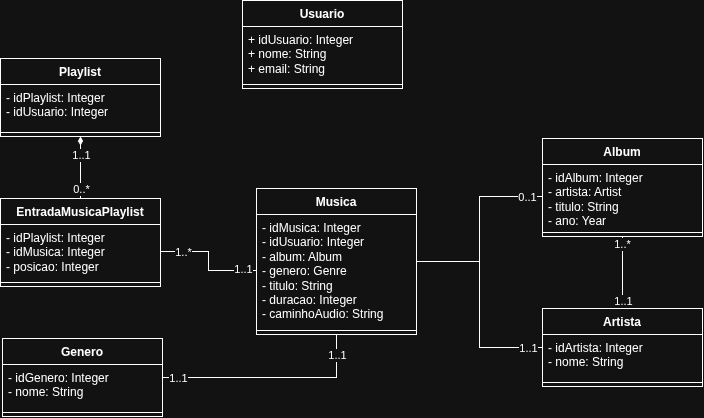

The diagram above was exported from draw.io. Its source (the exported page's mxGraphModel, read from the mxfile embedded in the PNG):
<mxGraphModel dx="1414" dy="799" grid="1" gridSize="10" guides="1" tooltips="1" connect="1" arrows="1" fold="1" page="1" pageScale="1" pageWidth="827" pageHeight="1169" math="0" shadow="0">
  <root>
    <mxCell id="0" />
    <mxCell id="1" parent="0" />
    <mxCell id="q00Hi7zEczM0SXke2vla-1" parent="1" style="swimlane;fontStyle=1;align=center;verticalAlign=top;childLayout=stackLayout;horizontal=1;startSize=26;horizontalStack=0;resizeParent=1;resizeParentMax=0;resizeLast=0;collapsible=1;marginBottom=0;whiteSpace=wrap;html=1;" value="Usuario" vertex="1">
      <mxGeometry height="88" width="160" x="320" y="152" as="geometry" />
    </mxCell>
    <mxCell id="q00Hi7zEczM0SXke2vla-2" parent="q00Hi7zEczM0SXke2vla-1" style="text;strokeColor=none;fillColor=none;align=left;verticalAlign=top;spacingLeft=4;spacingRight=4;overflow=hidden;rotatable=0;points=[[0,0.5],[1,0.5]];portConstraint=eastwest;whiteSpace=wrap;html=1;" value="+ idUsuario: Integer&lt;div&gt;+ nome: String&lt;/div&gt;&lt;div&gt;+ email: String&lt;/div&gt;" vertex="1">
      <mxGeometry height="54" width="160" y="26" as="geometry" />
    </mxCell>
    <mxCell id="q00Hi7zEczM0SXke2vla-3" parent="q00Hi7zEczM0SXke2vla-1" style="line;strokeWidth=1;fillColor=none;align=left;verticalAlign=middle;spacingTop=-1;spacingLeft=3;spacingRight=3;rotatable=0;labelPosition=right;points=[];portConstraint=eastwest;strokeColor=inherit;" value="" vertex="1">
      <mxGeometry height="8" width="160" y="80" as="geometry" />
    </mxCell>
    <mxCell id="q00Hi7zEczM0SXke2vla-47" edge="1" parent="1" source="q00Hi7zEczM0SXke2vla-5" style="edgeStyle=orthogonalEdgeStyle;rounded=0;orthogonalLoop=1;jettySize=auto;html=1;entryX=0;entryY=0.5;entryDx=0;entryDy=0;endArrow=none;endFill=0;" target="q00Hi7zEczM0SXke2vla-17">
      <mxGeometry relative="1" as="geometry" />
    </mxCell>
    <mxCell id="q00Hi7zEczM0SXke2vla-49" connectable="0" parent="q00Hi7zEczM0SXke2vla-47" style="edgeLabel;html=1;align=center;verticalAlign=middle;resizable=0;points=[];" value="1..1" vertex="1">
      <mxGeometry relative="1" x="0.8774" y="-4" as="geometry">
        <mxPoint x="-2" y="-4" as="offset" />
      </mxGeometry>
    </mxCell>
    <mxCell id="q00Hi7zEczM0SXke2vla-48" edge="1" parent="1" source="q00Hi7zEczM0SXke2vla-5" style="edgeStyle=orthogonalEdgeStyle;rounded=0;orthogonalLoop=1;jettySize=auto;html=1;entryX=0;entryY=0.5;entryDx=0;entryDy=0;endArrow=none;endFill=0;" target="q00Hi7zEczM0SXke2vla-15">
      <mxGeometry relative="1" as="geometry" />
    </mxCell>
    <mxCell id="q00Hi7zEczM0SXke2vla-50" connectable="0" parent="q00Hi7zEczM0SXke2vla-48" style="edgeLabel;html=1;align=center;verticalAlign=middle;resizable=0;points=[];" value="0..1" vertex="1">
      <mxGeometry relative="1" x="0.8618" y="-1" as="geometry">
        <mxPoint x="-3" y="-1" as="offset" />
      </mxGeometry>
    </mxCell>
    <mxCell id="q00Hi7zEczM0SXke2vla-5" parent="1" style="swimlane;fontStyle=1;align=center;verticalAlign=top;childLayout=stackLayout;horizontal=1;startSize=26;horizontalStack=0;resizeParent=1;resizeParentMax=0;resizeLast=0;collapsible=1;marginBottom=0;whiteSpace=wrap;html=1;" value="Musica" vertex="1">
      <mxGeometry height="146" width="160" x="334" y="340" as="geometry" />
    </mxCell>
    <mxCell id="q00Hi7zEczM0SXke2vla-6" parent="q00Hi7zEczM0SXke2vla-5" style="text;strokeColor=none;fillColor=none;align=left;verticalAlign=top;spacingLeft=4;spacingRight=4;overflow=hidden;rotatable=0;points=[[0,0.5],[1,0.5]];portConstraint=eastwest;whiteSpace=wrap;html=1;" value="- idMusica: Integer&lt;div&gt;- idUsuario: Integer&lt;/div&gt;&lt;div&gt;- album: Album&lt;/div&gt;&lt;div&gt;- genero: Genre&lt;/div&gt;&lt;div&gt;- titulo: String&lt;/div&gt;&lt;div&gt;- duracao: Integer&lt;/div&gt;&lt;div&gt;- caminhoAudio: String&lt;/div&gt;" vertex="1">
      <mxGeometry height="112" width="160" y="26" as="geometry" />
    </mxCell>
    <mxCell id="q00Hi7zEczM0SXke2vla-7" parent="q00Hi7zEczM0SXke2vla-5" style="line;strokeWidth=1;fillColor=none;align=left;verticalAlign=middle;spacingTop=-1;spacingLeft=3;spacingRight=3;rotatable=0;labelPosition=right;points=[];portConstraint=eastwest;strokeColor=inherit;" value="" vertex="1">
      <mxGeometry height="8" width="160" y="138" as="geometry" />
    </mxCell>
    <mxCell id="q00Hi7zEczM0SXke2vla-8" parent="1" style="swimlane;fontStyle=1;align=center;verticalAlign=top;childLayout=stackLayout;horizontal=1;startSize=26;horizontalStack=0;resizeParent=1;resizeParentMax=0;resizeLast=0;collapsible=1;marginBottom=0;whiteSpace=wrap;html=1;" value="Playlist" vertex="1">
      <mxGeometry height="78" width="160" x="78" y="210" as="geometry" />
    </mxCell>
    <mxCell id="q00Hi7zEczM0SXke2vla-9" parent="q00Hi7zEczM0SXke2vla-8" style="text;strokeColor=none;fillColor=none;align=left;verticalAlign=top;spacingLeft=4;spacingRight=4;overflow=hidden;rotatable=0;points=[[0,0.5],[1,0.5]];portConstraint=eastwest;whiteSpace=wrap;html=1;" value="- idPlaylist: Integer&lt;div&gt;- idUsuario: Integer&lt;/div&gt;&lt;div&gt;&lt;br&gt;&lt;/div&gt;" vertex="1">
      <mxGeometry height="44" width="160" y="26" as="geometry" />
    </mxCell>
    <mxCell id="q00Hi7zEczM0SXke2vla-10" parent="q00Hi7zEczM0SXke2vla-8" style="line;strokeWidth=1;fillColor=none;align=left;verticalAlign=middle;spacingTop=-1;spacingLeft=3;spacingRight=3;rotatable=0;labelPosition=right;points=[];portConstraint=eastwest;strokeColor=inherit;" value="" vertex="1">
      <mxGeometry height="8" width="160" y="70" as="geometry" />
    </mxCell>
    <mxCell id="q00Hi7zEczM0SXke2vla-27" edge="1" parent="1" source="q00Hi7zEczM0SXke2vla-11" style="edgeStyle=orthogonalEdgeStyle;rounded=0;orthogonalLoop=1;jettySize=auto;html=1;entryX=0.5;entryY=1;entryDx=0;entryDy=0;endArrow=none;endFill=0;" target="q00Hi7zEczM0SXke2vla-5">
      <mxGeometry relative="1" as="geometry" />
    </mxCell>
    <mxCell id="q00Hi7zEczM0SXke2vla-40" connectable="0" parent="q00Hi7zEczM0SXke2vla-27" style="edgeLabel;html=1;align=center;verticalAlign=middle;resizable=0;points=[];" value="1..1" vertex="1">
      <mxGeometry relative="1" x="0.8422" as="geometry">
        <mxPoint y="3" as="offset" />
      </mxGeometry>
    </mxCell>
    <mxCell id="q00Hi7zEczM0SXke2vla-41" connectable="0" parent="q00Hi7zEczM0SXke2vla-27" style="edgeLabel;html=1;align=center;verticalAlign=middle;resizable=0;points=[];" value="1..1" vertex="1">
      <mxGeometry relative="1" x="-0.8641" as="geometry">
        <mxPoint as="offset" />
      </mxGeometry>
    </mxCell>
    <mxCell id="q00Hi7zEczM0SXke2vla-11" parent="1" style="swimlane;fontStyle=1;align=center;verticalAlign=top;childLayout=stackLayout;horizontal=1;startSize=26;horizontalStack=0;resizeParent=1;resizeParentMax=0;resizeLast=0;collapsible=1;marginBottom=0;whiteSpace=wrap;html=1;" value="Genero" vertex="1">
      <mxGeometry height="78" width="160" x="80" y="490" as="geometry" />
    </mxCell>
    <mxCell id="q00Hi7zEczM0SXke2vla-12" parent="q00Hi7zEczM0SXke2vla-11" style="text;strokeColor=none;fillColor=none;align=left;verticalAlign=top;spacingLeft=4;spacingRight=4;overflow=hidden;rotatable=0;points=[[0,0.5],[1,0.5]];portConstraint=eastwest;whiteSpace=wrap;html=1;" value="- idGenero: Integer&lt;div&gt;- nome: String&lt;/div&gt;" vertex="1">
      <mxGeometry height="44" width="160" y="26" as="geometry" />
    </mxCell>
    <mxCell id="q00Hi7zEczM0SXke2vla-13" parent="q00Hi7zEczM0SXke2vla-11" style="line;strokeWidth=1;fillColor=none;align=left;verticalAlign=middle;spacingTop=-1;spacingLeft=3;spacingRight=3;rotatable=0;labelPosition=right;points=[];portConstraint=eastwest;strokeColor=inherit;" value="" vertex="1">
      <mxGeometry height="8" width="160" y="70" as="geometry" />
    </mxCell>
    <mxCell id="q00Hi7zEczM0SXke2vla-26" edge="1" parent="1" source="q00Hi7zEczM0SXke2vla-14" style="edgeStyle=orthogonalEdgeStyle;rounded=0;orthogonalLoop=1;jettySize=auto;html=1;exitX=0.5;exitY=1;exitDx=0;exitDy=0;entryX=0.5;entryY=0;entryDx=0;entryDy=0;endArrow=none;endFill=0;" target="q00Hi7zEczM0SXke2vla-17">
      <mxGeometry relative="1" as="geometry" />
    </mxCell>
    <mxCell id="q00Hi7zEczM0SXke2vla-42" connectable="0" parent="q00Hi7zEczM0SXke2vla-26" style="edgeLabel;html=1;align=center;verticalAlign=middle;resizable=0;points=[];" value="1..1" vertex="1">
      <mxGeometry relative="1" x="0.779" as="geometry">
        <mxPoint as="offset" />
      </mxGeometry>
    </mxCell>
    <mxCell id="q00Hi7zEczM0SXke2vla-43" connectable="0" parent="q00Hi7zEczM0SXke2vla-26" style="edgeLabel;html=1;align=center;verticalAlign=middle;resizable=0;points=[];" value="1..*" vertex="1">
      <mxGeometry relative="1" x="-0.7991" y="-1" as="geometry">
        <mxPoint as="offset" />
      </mxGeometry>
    </mxCell>
    <mxCell id="q00Hi7zEczM0SXke2vla-14" parent="1" style="swimlane;fontStyle=1;align=center;verticalAlign=top;childLayout=stackLayout;horizontal=1;startSize=26;horizontalStack=0;resizeParent=1;resizeParentMax=0;resizeLast=0;collapsible=1;marginBottom=0;whiteSpace=wrap;html=1;" value="Album" vertex="1">
      <mxGeometry height="98" width="160" x="620" y="290" as="geometry" />
    </mxCell>
    <mxCell id="q00Hi7zEczM0SXke2vla-15" parent="q00Hi7zEczM0SXke2vla-14" style="text;strokeColor=none;fillColor=none;align=left;verticalAlign=top;spacingLeft=4;spacingRight=4;overflow=hidden;rotatable=0;points=[[0,0.5],[1,0.5]];portConstraint=eastwest;whiteSpace=wrap;html=1;" value="- idAlbum: Integer&lt;div&gt;- artista: Artist&lt;/div&gt;&lt;div&gt;- titulo: String&lt;/div&gt;&lt;div&gt;- ano: Year&lt;/div&gt;" vertex="1">
      <mxGeometry height="64" width="160" y="26" as="geometry" />
    </mxCell>
    <mxCell id="q00Hi7zEczM0SXke2vla-16" parent="q00Hi7zEczM0SXke2vla-14" style="line;strokeWidth=1;fillColor=none;align=left;verticalAlign=middle;spacingTop=-1;spacingLeft=3;spacingRight=3;rotatable=0;labelPosition=right;points=[];portConstraint=eastwest;strokeColor=inherit;" value="" vertex="1">
      <mxGeometry height="8" width="160" y="90" as="geometry" />
    </mxCell>
    <mxCell id="q00Hi7zEczM0SXke2vla-17" parent="1" style="swimlane;fontStyle=1;align=center;verticalAlign=top;childLayout=stackLayout;horizontal=1;startSize=26;horizontalStack=0;resizeParent=1;resizeParentMax=0;resizeLast=0;collapsible=1;marginBottom=0;whiteSpace=wrap;html=1;" value="Artista" vertex="1">
      <mxGeometry height="78" width="160" x="620" y="460" as="geometry" />
    </mxCell>
    <mxCell id="q00Hi7zEczM0SXke2vla-18" parent="q00Hi7zEczM0SXke2vla-17" style="text;strokeColor=none;fillColor=none;align=left;verticalAlign=top;spacingLeft=4;spacingRight=4;overflow=hidden;rotatable=0;points=[[0,0.5],[1,0.5]];portConstraint=eastwest;whiteSpace=wrap;html=1;" value="- idArtista: Integer&lt;div&gt;- nome: String&lt;/div&gt;" vertex="1">
      <mxGeometry height="44" width="160" y="26" as="geometry" />
    </mxCell>
    <mxCell id="q00Hi7zEczM0SXke2vla-19" parent="q00Hi7zEczM0SXke2vla-17" style="line;strokeWidth=1;fillColor=none;align=left;verticalAlign=middle;spacingTop=-1;spacingLeft=3;spacingRight=3;rotatable=0;labelPosition=right;points=[];portConstraint=eastwest;strokeColor=inherit;" value="" vertex="1">
      <mxGeometry height="8" width="160" y="70" as="geometry" />
    </mxCell>
    <mxCell id="q00Hi7zEczM0SXke2vla-34" edge="1" parent="1" source="q00Hi7zEczM0SXke2vla-28" style="edgeStyle=orthogonalEdgeStyle;rounded=0;orthogonalLoop=1;jettySize=auto;html=1;entryX=0.5;entryY=1;entryDx=0;entryDy=0;endArrow=diamondThin;endFill=1;" target="q00Hi7zEczM0SXke2vla-8">
      <mxGeometry relative="1" as="geometry" />
    </mxCell>
    <mxCell id="q00Hi7zEczM0SXke2vla-38" connectable="0" parent="q00Hi7zEczM0SXke2vla-34" style="edgeLabel;html=1;align=center;verticalAlign=middle;resizable=0;points=[];" value="0..*" vertex="1">
      <mxGeometry relative="1" x="-0.8155" as="geometry">
        <mxPoint y="-4" as="offset" />
      </mxGeometry>
    </mxCell>
    <mxCell id="q00Hi7zEczM0SXke2vla-39" connectable="0" parent="q00Hi7zEczM0SXke2vla-34" style="edgeLabel;html=1;align=center;verticalAlign=middle;resizable=0;points=[];" value="1..1" vertex="1">
      <mxGeometry relative="1" x="0.4899" as="geometry">
        <mxPoint y="2" as="offset" />
      </mxGeometry>
    </mxCell>
    <mxCell id="q00Hi7zEczM0SXke2vla-28" parent="1" style="swimlane;fontStyle=1;align=center;verticalAlign=top;childLayout=stackLayout;horizontal=1;startSize=26;horizontalStack=0;resizeParent=1;resizeParentMax=0;resizeLast=0;collapsible=1;marginBottom=0;whiteSpace=wrap;html=1;" value="EntradaMusicaPlaylist" vertex="1">
      <mxGeometry height="88" width="160" x="78" y="350" as="geometry" />
    </mxCell>
    <mxCell id="q00Hi7zEczM0SXke2vla-29" parent="q00Hi7zEczM0SXke2vla-28" style="text;strokeColor=none;fillColor=none;align=left;verticalAlign=top;spacingLeft=4;spacingRight=4;overflow=hidden;rotatable=0;points=[[0,0.5],[1,0.5]];portConstraint=eastwest;whiteSpace=wrap;html=1;" value="- idPlaylist: Integer&lt;div&gt;- idMusica: Integer&lt;/div&gt;&lt;div&gt;- posicao: Integer&lt;/div&gt;" vertex="1">
      <mxGeometry height="54" width="160" y="26" as="geometry" />
    </mxCell>
    <mxCell id="q00Hi7zEczM0SXke2vla-30" parent="q00Hi7zEczM0SXke2vla-28" style="line;strokeWidth=1;fillColor=none;align=left;verticalAlign=middle;spacingTop=-1;spacingLeft=3;spacingRight=3;rotatable=0;labelPosition=right;points=[];portConstraint=eastwest;strokeColor=inherit;" value="" vertex="1">
      <mxGeometry height="8" width="160" y="80" as="geometry" />
    </mxCell>
    <mxCell id="q00Hi7zEczM0SXke2vla-35" edge="1" parent="1" source="q00Hi7zEczM0SXke2vla-29" style="edgeStyle=orthogonalEdgeStyle;rounded=0;orthogonalLoop=1;jettySize=auto;html=1;entryX=0;entryY=0.5;entryDx=0;entryDy=0;endArrow=none;endFill=0;" target="q00Hi7zEczM0SXke2vla-6">
      <mxGeometry relative="1" as="geometry" />
    </mxCell>
    <mxCell id="q00Hi7zEczM0SXke2vla-36" connectable="0" parent="q00Hi7zEczM0SXke2vla-35" style="edgeLabel;html=1;align=center;verticalAlign=middle;resizable=0;points=[];" value="1..*" vertex="1">
      <mxGeometry relative="1" x="-0.8295" as="geometry">
        <mxPoint x="12" as="offset" />
      </mxGeometry>
    </mxCell>
    <mxCell id="q00Hi7zEczM0SXke2vla-37" connectable="0" parent="q00Hi7zEczM0SXke2vla-35" style="edgeLabel;html=1;align=center;verticalAlign=middle;resizable=0;points=[];" value="1..1" vertex="1">
      <mxGeometry relative="1" x="0.8147" y="-1" as="geometry">
        <mxPoint x="-3" y="-3" as="offset" />
      </mxGeometry>
    </mxCell>
  </root>
</mxGraphModel>